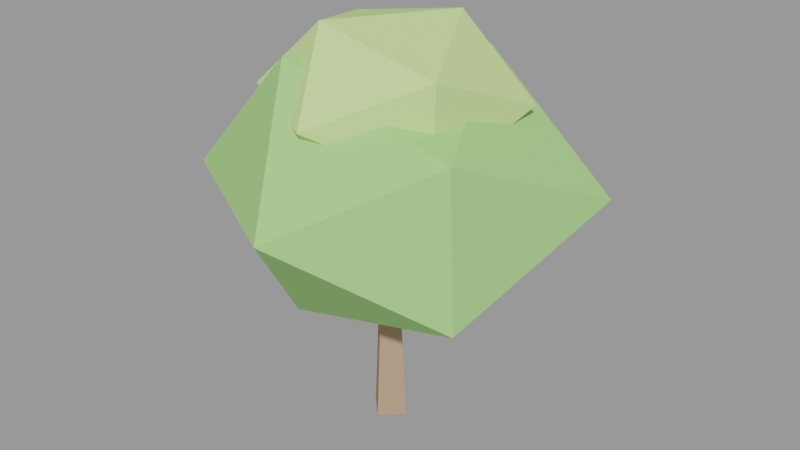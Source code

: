 # Source: pereira_2_lod.blend  (saved by Blender 3.6.14; exported with 4.5.12 LTS)
import bpy
from mathutils import Matrix  # noqa: F401  (used for matrix-valued properties, if any)

bpy.ops.wm.read_factory_settings(use_empty=True)
scene = bpy.context.scene
scene.name = 'Scene'

# ---- materials (node trees are filled in below, after node groups)
mat_slot_bark = bpy.data.materials.new('slot_bark')
mat_slot_bark.use_transparent_shadow = False
mat_slot_bark.diffuse_color = (0.47, 0.31, 0.2, 1.0)
mat_slot_leaf = bpy.data.materials.new('slot_leaf')
mat_slot_leaf.use_transparent_shadow = False
mat_slot_leaf.diffuse_color = (0.36, 0.66, 0.22, 1.0)
mat_slot_leaflight = bpy.data.materials.new('slot_leaflight')
mat_slot_leaflight.use_transparent_shadow = False
mat_slot_leaflight.diffuse_color = (0.58, 0.8, 0.3, 1.0)

# ---- material node trees

# ---- meshes
me_tronco = bpy.data.meshes.new('Tronco')
me_tronco.from_pydata([(0.23, 0.0, -0.9499), (1.408e-17, 0.23, -0.9499), (-0.23, 2.817e-17, -0.9499), (-4.225e-17, -0.23, -0.9499), (0.138, 0.0, 0.9499), (8.45e-18, 0.138, 0.9499), (-0.138, 1.69e-17, 0.9499), (-2.535e-17, -0.138, 0.9499)], [], [(0, 1, 5, 4), (1, 2, 6, 5), (2, 3, 7, 6), (3, 0, 4, 7), (3, 2, 1, 0), (4, 5, 6, 7)])
me_tronco.materials.append(mat_slot_bark)
me_tronco.update()
me_copa = bpy.data.meshes.new('Copa')
me_copa.from_pydata([(-0.05983, -2.085, -0.02972), (1.496, -1.001, -0.9338), (-0.6375, -0.9744, -1.452), (-2.001, -1.01, -0.02972), (-0.6616, -1.013, 1.452), (1.377, -0.9279, 0.8056), (0.4842, 0.8405, -1.369), (-1.688, 0.9664, -0.9759), (-1.545, 0.8781, 0.8334), (0.505, 0.8743, 1.361), (2.001, 0.9906, -0.02972), (-0.05983, 2.085, -0.02972)], [], [(0, 2, 1), (1, 5, 0), (0, 3, 2), (0, 4, 3), (0, 5, 4), (1, 10, 5), (2, 6, 1), (3, 7, 2), (4, 8, 3), (5, 9, 4), (1, 6, 10), (2, 7, 6), (3, 8, 7), (4, 9, 8), (5, 10, 9), (6, 11, 10), (7, 11, 6), (8, 11, 7), (9, 11, 8), (10, 11, 9)])
me_copa.materials.append(mat_slot_leaf)
me_copa.update()
me_copa_0 = bpy.data.meshes.new('Copa 0')
me_copa_0.from_pydata([(0.004125, -1.358, 0.003614), (1.047, -0.5879, -0.5209), (-0.3974, -0.5932, -0.852), (-1.325, -0.6078, 0.003614), (-0.394, -0.5877, 0.852), (1.076, -0.6058, 0.5427), (0.3587, 0.6303, -0.7519), (-0.9943, 0.6736, -0.4986), (-1.071, 0.721, 0.5444), (0.3967, 0.6918, 0.8401), (1.325, 0.7168, 0.003614), (0.004125, 1.358, 0.003614)], [], [(0, 2, 1), (1, 5, 0), (0, 3, 2), (0, 4, 3), (0, 5, 4), (1, 10, 5), (2, 6, 1), (3, 7, 2), (4, 8, 3), (5, 9, 4), (1, 6, 10), (2, 7, 6), (3, 8, 7), (4, 9, 8), (5, 10, 9), (6, 11, 10), (7, 11, 6), (8, 11, 7), (9, 11, 8), (10, 11, 9)])
me_copa_0.materials.append(mat_slot_leaflight)
me_copa_0.update()

# ---- objects
ob_pereira_2_lod = bpy.data.objects.new('pereira_2_lod', None)
ob_pereira_2_lod_tronco_bark = bpy.data.objects.new('pereira_2_lod~Tronco@bark', me_tronco)
ob_pereira_2_lod_copa_leaf = bpy.data.objects.new('pereira_2_lod~Copa@leaf', me_copa)
ob_pereira_2_lod_copa_0_leaflight = bpy.data.objects.new('pereira_2_lod~Copa 0@leaflight', me_copa_0)

# ---- transforms, parenting, visibility, modifiers, constraints
ob_pereira_2_lod.location = (0.0, 0.0, 0.0)
ob_pereira_2_lod.empty_display_size = 0.08
ob_pereira_2_lod_tronco_bark.location = (0.0, 0.0, 0.7499)
ob_pereira_2_lod_copa_leaf.location = (0.03888, 0.1289, 2.754)
ob_pereira_2_lod_copa_0_leaflight.location = (-0.02507, 0.03265, 3.681)

# ---- collection membership
scene.collection.objects.link(ob_pereira_2_lod)
scene.collection.objects.link(ob_pereira_2_lod_tronco_bark)
scene.collection.objects.link(ob_pereira_2_lod_copa_leaf)
scene.collection.objects.link(ob_pereira_2_lod_copa_0_leaflight)

# ---- scene / render settings (as saved in the file)
scene.frame_start = 1; scene.frame_end = 250; scene.frame_set(1)
scene.render.engine = 'BLENDER_EEVEE_NEXT'
scene.cycles.sampling_pattern = 'TABULATED_SOBOL'
scene.view_settings.view_transform = 'Filmic'
bpy.context.view_layer.update()

# ---- added for rendering (the .blend has no active camera and no usable light): camera, sun + grey world if the file has none
cam_auto = bpy.data.cameras.new('AutoCamera')
cam_auto.lens = 50.0
cam_auto.sensor_width = 36.0
cam_auto.clip_end = 1000.0
ob_auto_camera = bpy.data.objects.new('AutoCamera', cam_auto)
scene.collection.objects.link(ob_auto_camera)
ob_auto_camera.location = (6.95007, -8.16454, 7.69558)
ob_auto_camera.rotation_euler = (1.09748, -7.21219e-08, 0.694738)
scene.camera = ob_auto_camera
light_auto_sun = bpy.data.lights.new('AutoSun', 'SUN')
light_auto_sun.energy = 3.0
light_auto_sun.angle = 0.0523599
ob_auto_sun = bpy.data.objects.new('AutoSun', light_auto_sun)
scene.collection.objects.link(ob_auto_sun)
ob_auto_sun.rotation_euler = (0.872665, 0.174533, 0.523599)
if scene.world is None:
    world_auto = bpy.data.worlds.new('AutoWorld')
    world_auto.color = (0.3, 0.3, 0.3)
    scene.world = world_auto
bpy.context.view_layer.update()
